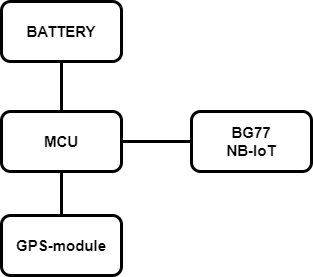

The diagram above was exported from draw.io. Its source (the exported page's mxGraphModel, read from the mxfile embedded in the PNG):
<mxGraphModel dx="1036" dy="607" grid="1" gridSize="10" guides="1" tooltips="1" connect="1" arrows="1" fold="1" page="1" pageScale="1" pageWidth="1169" pageHeight="827" math="0" shadow="0">
  <root>
    <mxCell id="0" />
    <mxCell id="1" parent="0" />
    <mxCell id="uX3BnIg4_Nq3FLVT5j_t-8" value="" style="edgeStyle=orthogonalEdgeStyle;rounded=0;orthogonalLoop=1;jettySize=auto;html=1;endArrow=none;endFill=0;strokeWidth=3;" edge="1" parent="1" source="uX3BnIg4_Nq3FLVT5j_t-1" target="uX3BnIg4_Nq3FLVT5j_t-4">
      <mxGeometry relative="1" as="geometry" />
    </mxCell>
    <mxCell id="uX3BnIg4_Nq3FLVT5j_t-1" value="&lt;b&gt;&lt;font style=&quot;font-size: 15px;&quot;&gt;MCU&lt;/font&gt;&lt;/b&gt;" style="rounded=1;whiteSpace=wrap;html=1;fillColor=default;strokeWidth=3;" vertex="1" parent="1">
      <mxGeometry x="470" y="280" width="120" height="60" as="geometry" />
    </mxCell>
    <mxCell id="uX3BnIg4_Nq3FLVT5j_t-7" value="" style="edgeStyle=orthogonalEdgeStyle;rounded=0;orthogonalLoop=1;jettySize=auto;html=1;endArrow=none;endFill=0;strokeWidth=3;" edge="1" parent="1" source="uX3BnIg4_Nq3FLVT5j_t-3" target="uX3BnIg4_Nq3FLVT5j_t-1">
      <mxGeometry relative="1" as="geometry" />
    </mxCell>
    <mxCell id="uX3BnIg4_Nq3FLVT5j_t-3" value="&lt;b&gt;&lt;font style=&quot;font-size: 15px;&quot;&gt;BATTERY&lt;/font&gt;&lt;/b&gt;" style="rounded=1;whiteSpace=wrap;html=1;fillColor=default;strokeWidth=3;" vertex="1" parent="1">
      <mxGeometry x="470" y="170" width="120" height="60" as="geometry" />
    </mxCell>
    <mxCell id="uX3BnIg4_Nq3FLVT5j_t-4" value="&lt;b&gt;&lt;font style=&quot;font-size: 15px;&quot;&gt;BG77&lt;/font&gt;&lt;/b&gt;&lt;div&gt;&lt;b&gt;&lt;font style=&quot;font-size: 15px;&quot;&gt;NB-IoT&lt;/font&gt;&lt;/b&gt;&lt;/div&gt;" style="rounded=1;whiteSpace=wrap;html=1;fillColor=default;strokeWidth=3;" vertex="1" parent="1">
      <mxGeometry x="660" y="280" width="120" height="60" as="geometry" />
    </mxCell>
    <mxCell id="uX3BnIg4_Nq3FLVT5j_t-6" value="" style="edgeStyle=orthogonalEdgeStyle;rounded=0;orthogonalLoop=1;jettySize=auto;html=1;endArrow=none;endFill=0;strokeWidth=3;" edge="1" parent="1" source="uX3BnIg4_Nq3FLVT5j_t-5" target="uX3BnIg4_Nq3FLVT5j_t-1">
      <mxGeometry relative="1" as="geometry" />
    </mxCell>
    <mxCell id="uX3BnIg4_Nq3FLVT5j_t-5" value="&lt;b&gt;&lt;font style=&quot;font-size: 15px;&quot;&gt;GPS-module&lt;/font&gt;&lt;/b&gt;" style="rounded=1;whiteSpace=wrap;html=1;fillColor=default;strokeWidth=3;" vertex="1" parent="1">
      <mxGeometry x="470" y="384" width="120" height="60" as="geometry" />
    </mxCell>
  </root>
</mxGraphModel>